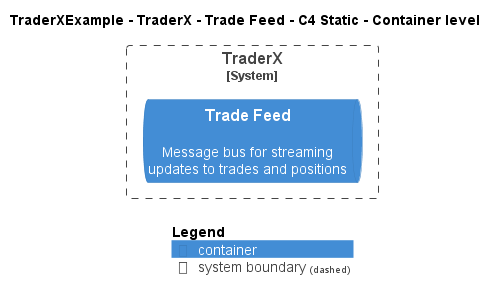

The diagram above was rendered by PlantUML. Its source (embedded in the PNG):
@startuml
!include ..\..\..\..\..\.c4s\C4_Container.puml

AddElementTag("c4interflow:lifecycle:new", $bgColor=green, $fontColor=#ffffff, $borderColor=green, $shadowing="False")
AddElementTag("c4interflow:lifecycle:changed", $bgColor=orange, $fontColor=#ffffff, $borderColor=orange, $shadowing="False")
AddElementTag("c4interflow:lifecycle:removed", $bgColor=red, $fontColor=#ffffff, $borderColor=red, $shadowing="False")

AddRelTag("c4interflow:lifecycle:new", $textColor=green, $lineColor=green)
AddRelTag("c4interflow:lifecycle:changed", $textColor=orange, $lineColor=orange)
AddRelTag("c4interflow:lifecycle:removed", $textColor=red, $lineColor=red)

SHOW_PERSON_PORTRAIT()
LAYOUT_TOP_DOWN()

skinparam linetype polyline

title TraderXExample - TraderX - Trade Feed - C4 Static - Container level


System_Boundary(TraderXExample.SoftwareSystems.TraderX, "TraderX") {
    ContainerQueue(TraderXExample.SoftwareSystems.TraderX.Containers.TradeFeed, "Trade Feed", "", "Message bus for streaming updates to trades and positions")
}



SHOW_LEGEND()
@enduml